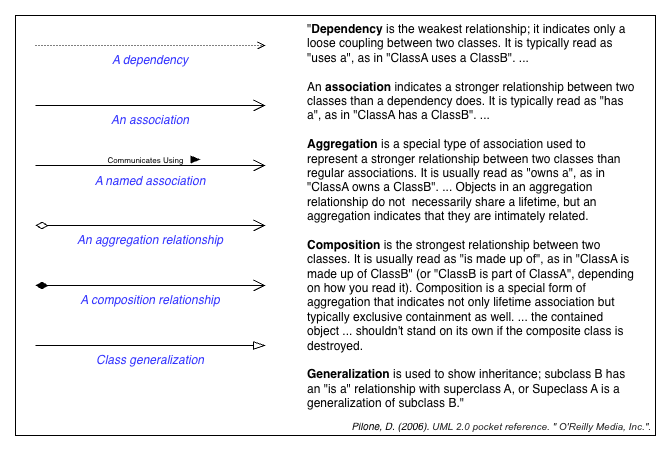

The diagram above was exported from draw.io. Its source (the exported page's mxGraphModel, read from the mxfile embedded in the PNG):
<mxGraphModel dx="1170" dy="793" grid="1" gridSize="10" guides="1" tooltips="1" connect="1" arrows="1" fold="1" page="1" pageScale="1" pageWidth="1654" pageHeight="1169" math="0" shadow="0">
  <root>
    <mxCell id="0" />
    <mxCell id="1" parent="0" />
    <mxCell id="2" value="" style="rounded=0;whiteSpace=wrap;html=1;" vertex="1" parent="1">
      <mxGeometry x="1260" y="10" width="640" height="420" as="geometry" />
    </mxCell>
    <mxCell id="3" style="edgeStyle=orthogonalEdgeStyle;rounded=0;orthogonalLoop=1;jettySize=auto;html=1;endArrow=open;endFill=0;startArrow=diamondThin;startFill=1;endSize=10;startSize=10;" edge="1" parent="1">
      <mxGeometry relative="1" as="geometry">
        <mxPoint x="1280" y="280" as="sourcePoint" />
        <mxPoint x="1510" y="280" as="targetPoint" />
      </mxGeometry>
    </mxCell>
    <mxCell id="4" value="A composition relationship" style="text;strokeColor=none;align=center;fillColor=none;html=1;verticalAlign=middle;whiteSpace=wrap;rounded=0;fontColor=#3333FF;fontStyle=2" vertex="1" parent="1">
      <mxGeometry x="1300" y="280" width="190" height="30" as="geometry" />
    </mxCell>
    <mxCell id="5" style="edgeStyle=orthogonalEdgeStyle;rounded=0;orthogonalLoop=1;jettySize=auto;html=1;endArrow=open;endFill=0;startArrow=diamondThin;startFill=0;endSize=10;startSize=10;" edge="1" parent="1">
      <mxGeometry relative="1" as="geometry">
        <mxPoint x="1280" y="220" as="sourcePoint" />
        <mxPoint x="1510" y="220" as="targetPoint" />
      </mxGeometry>
    </mxCell>
    <mxCell id="6" value="An aggregation relationship" style="text;strokeColor=none;align=center;fillColor=none;html=1;verticalAlign=middle;whiteSpace=wrap;rounded=0;fontColor=#3333FF;fontStyle=2" vertex="1" parent="1">
      <mxGeometry x="1300" y="220" width="190" height="30" as="geometry" />
    </mxCell>
    <mxCell id="7" style="edgeStyle=orthogonalEdgeStyle;rounded=0;orthogonalLoop=1;jettySize=auto;html=1;endArrow=open;endFill=0;startArrow=none;startFill=0;endSize=10;" edge="1" parent="1">
      <mxGeometry relative="1" as="geometry">
        <mxPoint x="1280" y="100" as="sourcePoint" />
        <mxPoint x="1510" y="100" as="targetPoint" />
      </mxGeometry>
    </mxCell>
    <mxCell id="8" value="An association" style="text;strokeColor=none;align=center;fillColor=none;html=1;verticalAlign=middle;whiteSpace=wrap;rounded=0;fontColor=#3333FF;fontStyle=2" vertex="1" parent="1">
      <mxGeometry x="1300" y="100" width="190" height="30" as="geometry" />
    </mxCell>
    <mxCell id="9" style="edgeStyle=orthogonalEdgeStyle;rounded=0;orthogonalLoop=1;jettySize=auto;html=1;endArrow=open;endFill=0;startArrow=none;startFill=0;endSize=10;" edge="1" parent="1">
      <mxGeometry relative="1" as="geometry">
        <mxPoint x="1280" y="160" as="sourcePoint" />
        <mxPoint x="1510" y="160" as="targetPoint" />
      </mxGeometry>
    </mxCell>
    <mxCell id="10" value="Communicates Using&amp;nbsp;" style="edgeLabel;html=1;align=center;verticalAlign=middle;resizable=0;points=[];fontSize=8;" connectable="0" vertex="1" parent="9">
      <mxGeometry x="0.0742" relative="1" as="geometry">
        <mxPoint x="-13" y="-6" as="offset" />
      </mxGeometry>
    </mxCell>
    <mxCell id="11" value="A named association" style="text;strokeColor=none;align=center;fillColor=none;html=1;verticalAlign=middle;whiteSpace=wrap;rounded=0;fontColor=#3333FF;fontStyle=2" vertex="1" parent="1">
      <mxGeometry x="1300" y="161" width="190" height="30" as="geometry" />
    </mxCell>
    <mxCell id="12" value="" style="triangle;whiteSpace=wrap;html=1;fillColor=#000000;strokeColor=none;" vertex="1" parent="1">
      <mxGeometry x="1435" y="150" width="10" height="8" as="geometry" />
    </mxCell>
    <mxCell id="13" value="&quot;&lt;b&gt;Dependency&lt;/b&gt; is the weakest relationship; it indicates only a loose coupling between two classes. It is typically read as &quot;uses a&quot;, as in &quot;ClassA uses a ClassB&quot;. ...&lt;br&gt;&lt;br&gt;An &lt;b&gt;association&lt;/b&gt; indicates a stronger relationship between two classes than a dependency does. It is typically read as &quot;has a&quot;, as in &quot;ClassA has a ClassB&quot;. ...&lt;br&gt;&lt;br&gt;&lt;b&gt;Aggregation&lt;/b&gt; is a special type of association used to represent a stronger relationship between two classes than regular associations. It is usually read as &quot;owns a&quot;, as in &quot;ClassA owns a ClassB&quot;. ... Objects in an aggregation relationship do not&amp;nbsp; necessarily share a lifetime, but an aggregation indicates that they are intimately related.&amp;nbsp;&lt;br&gt;&lt;br&gt;&lt;b&gt;Composition&lt;/b&gt; is the strongest relationship between two classes. It is usually read as &quot;is made up of&quot;, as in &quot;ClassA is made up of ClassB&quot; (or &quot;ClassB is part of ClassA&quot;, depending on how you read it). Composition is a special form of aggregation that indicates not only lifetime association but typically exclusive containment as well. ... the contained object ... shouldn't stand on its own if the composite class is destroyed.&amp;nbsp;&lt;br&gt;&lt;br&gt;&lt;b&gt;Generalization&lt;/b&gt; is used to show inheritance; subclass B has an &quot;is a&quot; relationship with superclass A, or Supeclass A is a generalization of subclass B.&quot;" style="text;strokeColor=none;align=left;fillColor=none;html=1;verticalAlign=top;whiteSpace=wrap;rounded=0;" vertex="1" parent="1">
      <mxGeometry x="1550" y="10" width="330" height="400" as="geometry" />
    </mxCell>
    <mxCell id="14" style="edgeStyle=orthogonalEdgeStyle;rounded=0;orthogonalLoop=1;jettySize=auto;html=1;endArrow=open;endFill=0;startArrow=none;startFill=0;dashed=1;dashPattern=1 2;" edge="1" parent="1">
      <mxGeometry relative="1" as="geometry">
        <mxPoint x="1280" y="40" as="sourcePoint" />
        <mxPoint x="1510" y="40" as="targetPoint" />
      </mxGeometry>
    </mxCell>
    <mxCell id="15" value="A dependency" style="text;strokeColor=none;align=center;fillColor=none;html=1;verticalAlign=middle;whiteSpace=wrap;rounded=0;fontColor=#3333FF;fontStyle=2" vertex="1" parent="1">
      <mxGeometry x="1300" y="40" width="190" height="30" as="geometry" />
    </mxCell>
    <mxCell id="16" style="edgeStyle=orthogonalEdgeStyle;rounded=0;orthogonalLoop=1;jettySize=auto;html=1;endArrow=blockThin;endFill=0;startArrow=none;startFill=0;endSize=10;" edge="1" parent="1">
      <mxGeometry relative="1" as="geometry">
        <mxPoint x="1280" y="340" as="sourcePoint" />
        <mxPoint x="1510" y="340" as="targetPoint" />
      </mxGeometry>
    </mxCell>
    <mxCell id="17" value="Class generalization" style="text;strokeColor=none;align=center;fillColor=none;html=1;verticalAlign=middle;whiteSpace=wrap;rounded=0;fontColor=#3333FF;fontStyle=2" vertex="1" parent="1">
      <mxGeometry x="1300" y="340" width="190" height="30" as="geometry" />
    </mxCell>
    <mxCell id="18" value="&lt;i style=&quot;font-size: 10px;&quot;&gt;Pilone, D. (2006).&amp;nbsp;&lt;span style=&quot;color: rgb(34, 34, 34); font-family: Arial, sans-serif; font-size: 10px; background-color: rgb(255, 255, 255);&quot;&gt;UML 2.0 pocket reference&lt;/span&gt;&lt;span style=&quot;color: rgb(34, 34, 34); font-family: Arial, sans-serif; font-size: 10px; background-color: rgb(255, 255, 255);&quot;&gt;. &quot; O'Reilly Media, Inc.&quot;.&lt;/span&gt;&lt;/i&gt;" style="text;strokeColor=none;align=right;fillColor=none;html=1;verticalAlign=top;whiteSpace=wrap;rounded=0;fontSize=10;" vertex="1" parent="1">
      <mxGeometry x="1498" y="408" width="400" height="20" as="geometry" />
    </mxCell>
  </root>
</mxGraphModel>